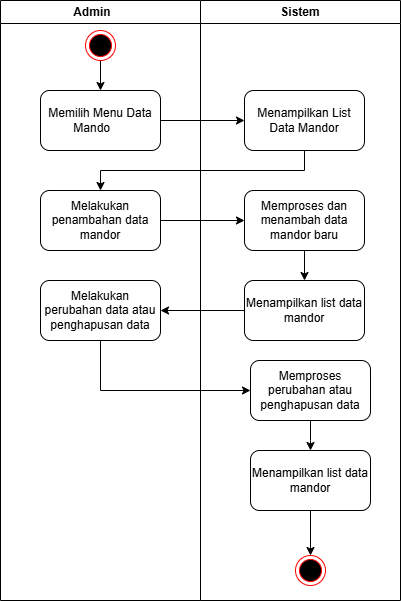

The diagram above was exported from draw.io. Its source (the exported page's mxGraphModel, read from the mxfile embedded in the PNG):
<mxGraphModel dx="794" dy="446" grid="1" gridSize="10" guides="1" tooltips="1" connect="1" arrows="1" fold="1" page="1" pageScale="1" pageWidth="827" pageHeight="1169" math="0" shadow="0">
  <root>
    <mxCell id="0" />
    <mxCell id="1" parent="0" />
    <mxCell id="UMj3vijVc7j7aPVvpxbA-1" value="Admin&lt;span style=&quot;white-space: pre;&quot;&gt;&#09;&lt;/span&gt;" style="swimlane;whiteSpace=wrap;html=1;" parent="1" vertex="1">
      <mxGeometry x="110" y="30" width="200" height="600" as="geometry" />
    </mxCell>
    <mxCell id="UMj3vijVc7j7aPVvpxbA-2" value="Sistem" style="swimlane;whiteSpace=wrap;html=1;startSize=23;" parent="UMj3vijVc7j7aPVvpxbA-1" vertex="1">
      <mxGeometry x="200" width="200" height="600" as="geometry" />
    </mxCell>
    <mxCell id="UMj3vijVc7j7aPVvpxbA-3" value="Menampilkan List Data Mandor" style="rounded=1;whiteSpace=wrap;html=1;" parent="UMj3vijVc7j7aPVvpxbA-2" vertex="1">
      <mxGeometry x="44" y="90" width="120" height="60" as="geometry" />
    </mxCell>
    <mxCell id="UMj3vijVc7j7aPVvpxbA-4" value="Memproses dan menambah data mandor baru" style="rounded=1;whiteSpace=wrap;html=1;" parent="UMj3vijVc7j7aPVvpxbA-2" vertex="1">
      <mxGeometry x="44" y="190" width="120" height="60" as="geometry" />
    </mxCell>
    <mxCell id="UMj3vijVc7j7aPVvpxbA-5" value="" style="edgeStyle=orthogonalEdgeStyle;rounded=0;orthogonalLoop=1;jettySize=auto;html=1;" parent="UMj3vijVc7j7aPVvpxbA-2" source="UMj3vijVc7j7aPVvpxbA-6" edge="1">
      <mxGeometry relative="1" as="geometry">
        <mxPoint x="110" y="450" as="targetPoint" />
      </mxGeometry>
    </mxCell>
    <mxCell id="UMj3vijVc7j7aPVvpxbA-6" value="Memproses perubahan atau penghapusan data" style="rounded=1;whiteSpace=wrap;html=1;" parent="UMj3vijVc7j7aPVvpxbA-2" vertex="1">
      <mxGeometry x="50" y="360" width="120" height="60" as="geometry" />
    </mxCell>
    <mxCell id="UMj3vijVc7j7aPVvpxbA-7" value="" style="edgeStyle=orthogonalEdgeStyle;rounded=0;orthogonalLoop=1;jettySize=auto;html=1;entryX=0.5;entryY=0;entryDx=0;entryDy=0;" parent="UMj3vijVc7j7aPVvpxbA-2" target="UMj3vijVc7j7aPVvpxbA-9" edge="1">
      <mxGeometry relative="1" as="geometry">
        <mxPoint x="-100" y="60" as="sourcePoint" />
      </mxGeometry>
    </mxCell>
    <mxCell id="UMj3vijVc7j7aPVvpxbA-8" value="" style="edgeStyle=orthogonalEdgeStyle;rounded=0;orthogonalLoop=1;jettySize=auto;html=1;" parent="UMj3vijVc7j7aPVvpxbA-2" source="UMj3vijVc7j7aPVvpxbA-9" target="UMj3vijVc7j7aPVvpxbA-3" edge="1">
      <mxGeometry relative="1" as="geometry" />
    </mxCell>
    <mxCell id="UMj3vijVc7j7aPVvpxbA-9" value="Memilih Menu Data Mando&lt;span style=&quot;white-space: pre;&quot;&gt;&#09;&lt;/span&gt;" style="rounded=1;whiteSpace=wrap;html=1;" parent="UMj3vijVc7j7aPVvpxbA-2" vertex="1">
      <mxGeometry x="-160" y="90" width="120" height="60" as="geometry" />
    </mxCell>
    <mxCell id="UMj3vijVc7j7aPVvpxbA-10" value="" style="edgeStyle=orthogonalEdgeStyle;rounded=0;orthogonalLoop=1;jettySize=auto;html=1;entryX=0.5;entryY=0;entryDx=0;entryDy=0;exitX=0.5;exitY=1;exitDx=0;exitDy=0;" parent="UMj3vijVc7j7aPVvpxbA-2" source="UMj3vijVc7j7aPVvpxbA-4" target="UMj3vijVc7j7aPVvpxbA-12" edge="1">
      <mxGeometry relative="1" as="geometry" />
    </mxCell>
    <mxCell id="UMj3vijVc7j7aPVvpxbA-11" value="Melakukan penambahan data mandor" style="rounded=1;whiteSpace=wrap;html=1;" parent="UMj3vijVc7j7aPVvpxbA-2" vertex="1">
      <mxGeometry x="-160" y="190" width="120" height="60" as="geometry" />
    </mxCell>
    <mxCell id="UMj3vijVc7j7aPVvpxbA-12" value="Menampilkan list data mandor" style="rounded=1;whiteSpace=wrap;html=1;" parent="UMj3vijVc7j7aPVvpxbA-2" vertex="1">
      <mxGeometry x="44" y="280" width="120" height="60" as="geometry" />
    </mxCell>
    <mxCell id="UMj3vijVc7j7aPVvpxbA-13" value="" style="edgeStyle=orthogonalEdgeStyle;rounded=0;orthogonalLoop=1;jettySize=auto;html=1;entryX=0;entryY=0.5;entryDx=0;entryDy=0;exitX=1;exitY=0.5;exitDx=0;exitDy=0;" parent="UMj3vijVc7j7aPVvpxbA-2" source="UMj3vijVc7j7aPVvpxbA-11" target="UMj3vijVc7j7aPVvpxbA-4" edge="1">
      <mxGeometry relative="1" as="geometry">
        <mxPoint x="-10" y="250" as="sourcePoint" />
      </mxGeometry>
    </mxCell>
    <mxCell id="UMj3vijVc7j7aPVvpxbA-14" value="" style="edgeStyle=orthogonalEdgeStyle;rounded=0;orthogonalLoop=1;jettySize=auto;html=1;entryX=0.5;entryY=0;entryDx=0;entryDy=0;" parent="UMj3vijVc7j7aPVvpxbA-2" source="UMj3vijVc7j7aPVvpxbA-3" target="UMj3vijVc7j7aPVvpxbA-11" edge="1">
      <mxGeometry relative="1" as="geometry">
        <Array as="points">
          <mxPoint x="104" y="170" />
          <mxPoint x="-100" y="170" />
        </Array>
      </mxGeometry>
    </mxCell>
    <mxCell id="UMj3vijVc7j7aPVvpxbA-15" value="" style="edgeStyle=orthogonalEdgeStyle;rounded=0;orthogonalLoop=1;jettySize=auto;html=1;" parent="UMj3vijVc7j7aPVvpxbA-2" source="UMj3vijVc7j7aPVvpxbA-16" target="UMj3vijVc7j7aPVvpxbA-17" edge="1">
      <mxGeometry relative="1" as="geometry" />
    </mxCell>
    <mxCell id="UMj3vijVc7j7aPVvpxbA-16" value="Menampilkan list data mandor" style="rounded=1;whiteSpace=wrap;html=1;" parent="UMj3vijVc7j7aPVvpxbA-2" vertex="1">
      <mxGeometry x="50" y="450" width="120" height="60" as="geometry" />
    </mxCell>
    <mxCell id="UMj3vijVc7j7aPVvpxbA-17" value="" style="ellipse;html=1;shape=endState;fillColor=#000000;strokeColor=#ff0000;" parent="UMj3vijVc7j7aPVvpxbA-2" vertex="1">
      <mxGeometry x="95" y="555" width="30" height="30" as="geometry" />
    </mxCell>
    <mxCell id="UMj3vijVc7j7aPVvpxbA-18" value="" style="ellipse;html=1;shape=endState;fillColor=#000000;strokeColor=#ff0000;" parent="UMj3vijVc7j7aPVvpxbA-1" vertex="1">
      <mxGeometry x="85" y="30" width="30" height="30" as="geometry" />
    </mxCell>
    <mxCell id="UMj3vijVc7j7aPVvpxbA-19" value="Melakukan perubahan data atau penghapusan data" style="rounded=1;whiteSpace=wrap;html=1;" parent="UMj3vijVc7j7aPVvpxbA-1" vertex="1">
      <mxGeometry x="40" y="280" width="120" height="60" as="geometry" />
    </mxCell>
    <mxCell id="UMj3vijVc7j7aPVvpxbA-20" value="" style="edgeStyle=orthogonalEdgeStyle;rounded=0;orthogonalLoop=1;jettySize=auto;html=1;" parent="UMj3vijVc7j7aPVvpxbA-1" source="UMj3vijVc7j7aPVvpxbA-12" target="UMj3vijVc7j7aPVvpxbA-19" edge="1">
      <mxGeometry relative="1" as="geometry" />
    </mxCell>
    <mxCell id="UMj3vijVc7j7aPVvpxbA-21" value="" style="edgeStyle=orthogonalEdgeStyle;rounded=0;orthogonalLoop=1;jettySize=auto;html=1;" parent="UMj3vijVc7j7aPVvpxbA-1" source="UMj3vijVc7j7aPVvpxbA-19" target="UMj3vijVc7j7aPVvpxbA-6" edge="1">
      <mxGeometry relative="1" as="geometry">
        <Array as="points">
          <mxPoint x="100" y="390" />
        </Array>
      </mxGeometry>
    </mxCell>
  </root>
</mxGraphModel>